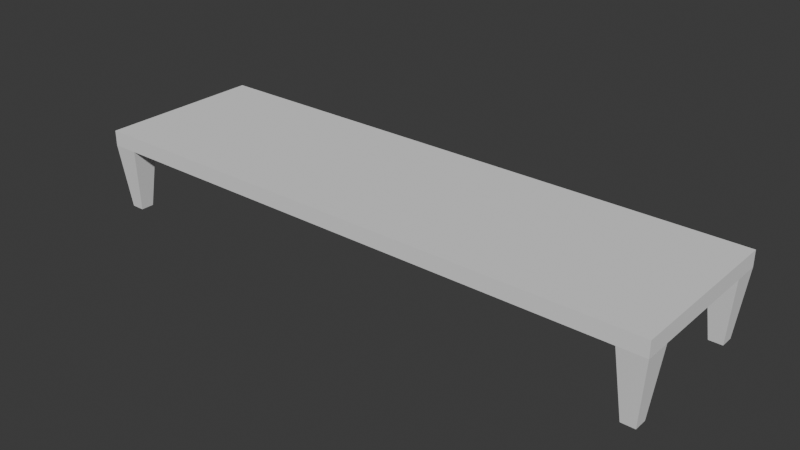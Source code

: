 # Source: LongTrapBoard.blend  (saved by Blender 4.1.23; exported with 4.5.12 LTS)
import bpy
from mathutils import Matrix  # noqa: F401  (used for matrix-valued properties, if any)

bpy.ops.wm.read_factory_settings(use_empty=True)
scene = bpy.context.scene
scene.name = 'Scene'

# ---- collections
col_collection = bpy.data.collections.new('Collection'); scene.collection.children.link(col_collection)

# ---- world
world_world = bpy.data.worlds.new('World'); scene.world = world_world
world_world.use_nodes = True; world_world.node_tree.nodes.clear()
_N = world_world.node_tree.nodes; _L = world_world.node_tree.links
n0 = _N.new('ShaderNodeOutputWorld'); n0.name = 'World Output'; n0.location = (300, 300)
n1 = _N.new('ShaderNodeBackground'); n1.name = 'Background'; n1.location = (10, 300)
n1.inputs[0].default_value = (0.05088, 0.05088, 0.05088, 1.0)
_L.new(n1.outputs[0], n0.inputs[0])
n0.is_active_output = True
world_world.color = (0.05088, 0.05088, 0.05088)
world_world.use_sun_shadow = False
world_world.sun_shadow_jitter_overblur = 0.0

# ---- meshes
me_cube_001 = bpy.data.meshes.new('Cube.001')
me_cube_001.from_pydata([(-1.0, -1.0, -1.0), (-1.0, -1.0, 1.0), (-1.0, 1.0, -1.0), (-1.0, 1.0, 1.0), (1.0, -1.0, -1.0), (1.0, -1.0, 1.0), (1.0, 1.0, -1.0), (1.0, 1.0, 1.0)], [], [(0, 1, 3, 2), (2, 3, 7, 6), (6, 7, 5, 4), (4, 5, 1, 0), (2, 6, 4, 0), (7, 3, 1, 5)])
_uv = me_cube_001.uv_layers.new(name='UVMap')
_uv.uv.foreach_set('vector', [0.375, 0.0, 0.625, 0.0, 0.625, 0.25, 0.375, 0.25, 0.375, 0.25, 0.625, 0.25, 0.625, 0.5, 0.375, 0.5, 0.375, 0.5, 0.625, 0.5, 0.625, 0.75, 0.375, 0.75, 0.375, 0.75, 0.625, 0.75, 0.625, 1.0, 0.375, 1.0, 0.125, 0.5, 0.375, 0.5, 0.375, 0.75, 0.125, 0.75, 0.625, 0.5, 0.875, 0.5, 0.875, 0.75, 0.625, 0.75])
me_cube_001.update()
me_cube_002 = bpy.data.meshes.new('Cube.002')
me_cube_002.from_pydata([(-0.4487, -0.4487, -3.475), (-0.8848, -0.8848, 1.0), (-0.4487, 0.4487, -3.475), (-0.8848, 0.8848, 1.0), (0.4487, -0.4487, -3.475), (0.8848, -0.8848, 1.0), (0.4487, 0.4487, -3.475), (0.8848, 0.8848, 1.0)], [], [(0, 1, 3, 2), (2, 3, 7, 6), (6, 7, 5, 4), (4, 5, 1, 0), (2, 6, 4, 0), (7, 3, 1, 5)])
_uv = me_cube_002.uv_layers.new(name='UVMap')
_uv.uv.foreach_set('vector', [0.375, 0.0, 0.625, 0.0, 0.625, 0.25, 0.375, 0.25, 0.375, 0.25, 0.625, 0.25, 0.625, 0.5, 0.375, 0.5, 0.375, 0.5, 0.625, 0.5, 0.625, 0.75, 0.375, 0.75, 0.375, 0.75, 0.625, 0.75, 0.625, 1.0, 0.375, 1.0, 0.125, 0.5, 0.375, 0.5, 0.375, 0.75, 0.125, 0.75, 0.625, 0.5, 0.875, 0.5, 0.875, 0.75, 0.625, 0.75])
me_cube_002.update()
me_cube_004 = bpy.data.meshes.new('Cube.004')
me_cube_004.from_pydata([(-0.4487, -0.4487, -3.475), (-0.8848, -0.8848, 1.0), (-0.4487, 0.4487, -3.475), (-0.8848, 0.8848, 1.0), (0.4487, -0.4487, -3.475), (0.8848, -0.8848, 1.0), (0.4487, 0.4487, -3.475), (0.8848, 0.8848, 1.0)], [], [(0, 1, 3, 2), (2, 3, 7, 6), (6, 7, 5, 4), (4, 5, 1, 0), (2, 6, 4, 0), (7, 3, 1, 5)])
_uv = me_cube_004.uv_layers.new(name='UVMap')
_uv.uv.foreach_set('vector', [0.375, 0.0, 0.625, 0.0, 0.625, 0.25, 0.375, 0.25, 0.375, 0.25, 0.625, 0.25, 0.625, 0.5, 0.375, 0.5, 0.375, 0.5, 0.625, 0.5, 0.625, 0.75, 0.375, 0.75, 0.375, 0.75, 0.625, 0.75, 0.625, 1.0, 0.375, 1.0, 0.125, 0.5, 0.375, 0.5, 0.375, 0.75, 0.125, 0.75, 0.625, 0.5, 0.875, 0.5, 0.875, 0.75, 0.625, 0.75])
me_cube_004.update()
me_cube_005 = bpy.data.meshes.new('Cube.005')
me_cube_005.from_pydata([(-0.4487, -0.4487, -3.475), (-0.8848, -0.8848, 1.0), (-0.4487, 0.4487, -3.475), (-0.8848, 0.8848, 1.0), (0.4487, -0.4487, -3.475), (0.8848, -0.8848, 1.0), (0.4487, 0.4487, -3.475), (0.8848, 0.8848, 1.0)], [], [(0, 1, 3, 2), (2, 3, 7, 6), (6, 7, 5, 4), (4, 5, 1, 0), (2, 6, 4, 0), (7, 3, 1, 5)])
_uv = me_cube_005.uv_layers.new(name='UVMap')
_uv.uv.foreach_set('vector', [0.375, 0.0, 0.625, 0.0, 0.625, 0.25, 0.375, 0.25, 0.375, 0.25, 0.625, 0.25, 0.625, 0.5, 0.375, 0.5, 0.375, 0.5, 0.625, 0.5, 0.625, 0.75, 0.375, 0.75, 0.375, 0.75, 0.625, 0.75, 0.625, 1.0, 0.375, 1.0, 0.125, 0.5, 0.375, 0.5, 0.375, 0.75, 0.125, 0.75, 0.625, 0.5, 0.875, 0.5, 0.875, 0.75, 0.625, 0.75])
me_cube_005.update()
me_cube_006 = bpy.data.meshes.new('Cube.006')
me_cube_006.from_pydata([(-0.4487, -0.4487, -3.475), (-0.8848, -0.8848, 1.0), (-0.4487, 0.4487, -3.475), (-0.8848, 0.8848, 1.0), (0.4487, -0.4487, -3.475), (0.8848, -0.8848, 1.0), (0.4487, 0.4487, -3.475), (0.8848, 0.8848, 1.0)], [], [(0, 1, 3, 2), (2, 3, 7, 6), (6, 7, 5, 4), (4, 5, 1, 0), (2, 6, 4, 0), (7, 3, 1, 5)])
_uv = me_cube_006.uv_layers.new(name='UVMap')
_uv.uv.foreach_set('vector', [0.375, 0.0, 0.625, 0.0, 0.625, 0.25, 0.375, 0.25, 0.375, 0.25, 0.625, 0.25, 0.625, 0.5, 0.375, 0.5, 0.375, 0.5, 0.625, 0.5, 0.625, 0.75, 0.375, 0.75, 0.375, 0.75, 0.625, 0.75, 0.625, 1.0, 0.375, 1.0, 0.125, 0.5, 0.375, 0.5, 0.375, 0.75, 0.125, 0.75, 0.625, 0.5, 0.875, 0.5, 0.875, 0.75, 0.625, 0.75])
me_cube_006.update()

# ---- objects
ob_cube = bpy.data.objects.new('Cube', me_cube_001)
ob_cube_001 = bpy.data.objects.new('Cube.001', me_cube_002)
ob_cube_003 = bpy.data.objects.new('Cube.003', me_cube_004)
ob_cube_004 = bpy.data.objects.new('Cube.004', me_cube_005)
ob_cube_005 = bpy.data.objects.new('Cube.005', me_cube_006)

# ---- transforms, parenting, visibility, modifiers, constraints
ob_cube.location = (0.0, 0.0, 0.0)
ob_cube.scale = (3.469, 1.0, 0.09159)
ob_cube_001.location = (-3.313, -0.8438, -0.2681)
ob_cube_001.scale = (0.1765, 0.1765, 0.1765)
ob_cube_003.location = (-3.313, 0.8438, -0.2681)
ob_cube_003.scale = (0.1765, 0.1765, 0.1765)
ob_cube_004.location = (3.313, -0.8438, -0.2681)
ob_cube_004.scale = (0.1765, 0.1765, 0.1765)
ob_cube_005.location = (3.313, 0.8438, -0.2681)
ob_cube_005.scale = (0.1765, 0.1765, 0.1765)

# ---- collection membership
col_collection.objects.link(ob_cube)
col_collection.objects.link(ob_cube_001)
col_collection.objects.link(ob_cube_003)
col_collection.objects.link(ob_cube_004)
col_collection.objects.link(ob_cube_005)

# ---- scene / render settings (as saved in the file)
scene.frame_start = 1; scene.frame_end = 250; scene.frame_set(1)
scene.render.engine = 'BLENDER_EEVEE_NEXT'
scene.cycles.sampling_pattern = 'TABULATED_SOBOL'
scene.eevee.ray_tracing_options.trace_max_roughness = 0.0
bpy.context.view_layer.update()

# ---- added for rendering (the .blend has no active camera and no usable light): camera, sun
cam_auto = bpy.data.cameras.new('AutoCamera')
cam_auto.lens = 50.0
cam_auto.sensor_width = 36.0
cam_auto.clip_end = 1000.0
ob_auto_camera = bpy.data.objects.new('AutoCamera', cam_auto)
scene.collection.objects.link(ob_auto_camera)
ob_auto_camera.location = (6.74173, -8.09008, 4.99836)
ob_auto_camera.rotation_euler = (1.09748, -7.21219e-08, 0.694738)
scene.camera = ob_auto_camera
light_auto_sun = bpy.data.lights.new('AutoSun', 'SUN')
light_auto_sun.energy = 3.0
light_auto_sun.angle = 0.0523599
ob_auto_sun = bpy.data.objects.new('AutoSun', light_auto_sun)
scene.collection.objects.link(ob_auto_sun)
ob_auto_sun.rotation_euler = (0.872665, 0.174533, 0.523599)
bpy.context.view_layer.update()
